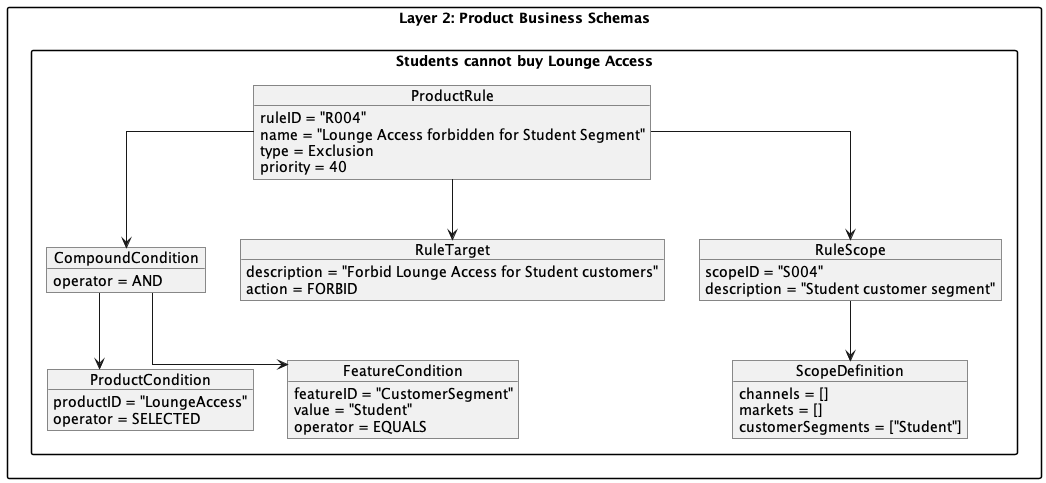

The diagram above was rendered by PlantUML. Its source (embedded in the PNG):
@startuml StudentsLounge

skinparam linetype ortho
skinparam PackageStyle rectangle


package "Layer 2: Product Business Schemas" as PBS {

package "Students cannot buy Lounge Access" { 

object ProductRule {
  ruleID = "R004"
  name = "Lounge Access forbidden for Student Segment"
  type = Exclusion
  priority = 40
}

object CompoundCondition {
  operator = AND
}

object ProductCondition {
  productID = "LoungeAccess"
  operator = SELECTED
}

object FeatureCondition {
  featureID = "CustomerSegment"
  value = "Student"
  operator = EQUALS
}

object RuleTarget {
  description = "Forbid Lounge Access for Student customers"
  action = FORBID
}

object RuleScope {
  scopeID = "S004"
  description = "Student customer segment"
}

object ScopeDefinition {
  channels = []
  markets = []
  customerSegments = ["Student"]
}

ProductRule --> CompoundCondition
CompoundCondition --> ProductCondition
CompoundCondition --> FeatureCondition
ProductRule --> RuleTarget
ProductRule --> RuleScope
RuleScope --> ScopeDefinition


}
}

@enduml